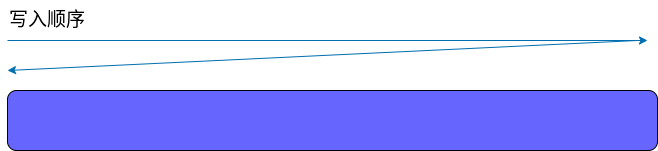

The diagram above was exported from draw.io. Its source (the exported page's mxGraphModel, read from the mxfile embedded in the PNG):
<mxGraphModel dx="836" dy="860" grid="1" gridSize="10" guides="1" tooltips="1" connect="1" arrows="1" fold="1" page="1" pageScale="1" pageWidth="827" pageHeight="1169" math="0" shadow="0">
  <root>
    <mxCell id="0" />
    <mxCell id="1" parent="0" />
    <mxCell id="7" value="" style="rounded=1;whiteSpace=wrap;html=1;strokeColor=default;fillColor=#6666FF;" vertex="1" parent="1">
      <mxGeometry x="80" y="370" width="650" height="60" as="geometry" />
    </mxCell>
    <mxCell id="8" value="" style="endArrow=classic;html=1;fillColor=#1ba1e2;strokeColor=#006EAF;" edge="1" parent="1">
      <mxGeometry width="50" height="50" relative="1" as="geometry">
        <mxPoint x="80" y="320" as="sourcePoint" />
        <mxPoint x="720" y="320" as="targetPoint" />
      </mxGeometry>
    </mxCell>
    <mxCell id="9" value="" style="endArrow=classic;html=1;fillColor=#1ba1e2;strokeColor=#006EAF;" edge="1" parent="1">
      <mxGeometry width="50" height="50" relative="1" as="geometry">
        <mxPoint x="710" y="320" as="sourcePoint" />
        <mxPoint x="80" y="350" as="targetPoint" />
      </mxGeometry>
    </mxCell>
    <mxCell id="10" value="&lt;font style=&quot;font-size: 19px&quot;&gt;写入顺序&lt;/font&gt;" style="text;html=1;strokeColor=none;fillColor=none;align=center;verticalAlign=middle;whiteSpace=wrap;rounded=0;" vertex="1" parent="1">
      <mxGeometry x="80" y="280" width="80" height="40" as="geometry" />
    </mxCell>
  </root>
</mxGraphModel>